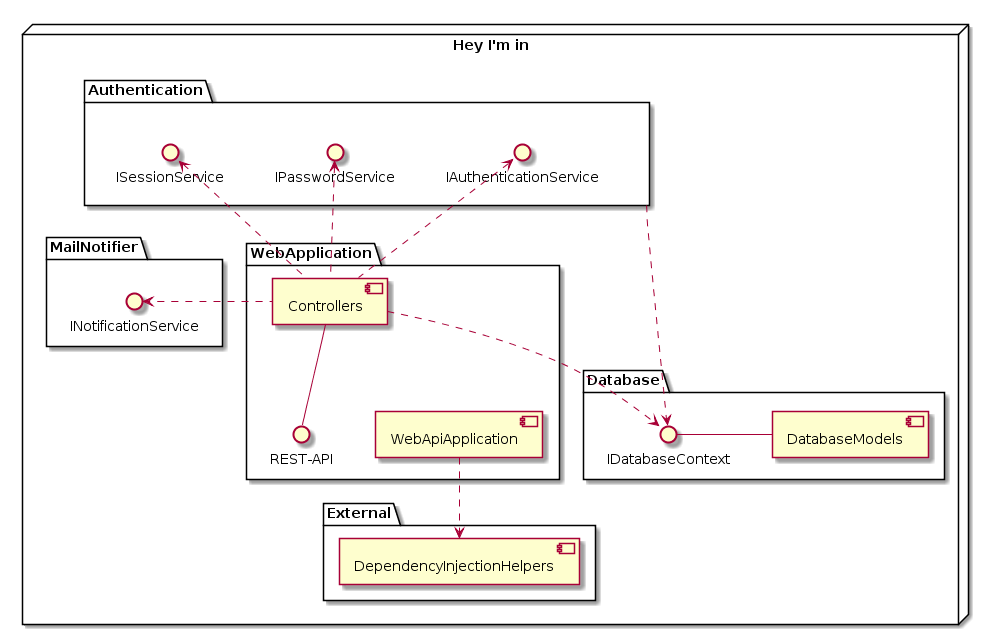

The diagram above was rendered by PlantUML. Its source (embedded in the PNG):
@startuml
skinparam componentStyle uml2

node "Hey I'm in" {
    package "WebApplication" as web {
        interface "REST-API" as rest
        component WebApiApplication
        component Controllers
        Controllers -d- rest
    }
    
    package "Authentication" as auth {
        interface IAuthenticationService
        interface IPasswordService
        interface ISessionService
    }
    
    package "MailNotifier" as mail {
        interface INotificationService
    }
    
    package "Database" as db {
        interface IDatabaseContext
        component DatabaseModels
        DatabaseModels -l- IDatabaseContext
    }
    
    package "External" as ext {
        component "DependencyInjectionHelpers"
    }
    
    INotificationService <.r. Controllers
    Controllers .u.> ISessionService
    Controllers .u.> IPasswordService
    Controllers .u.> IAuthenticationService
    WebApiApplication .d.> DependencyInjectionHelpers
    WebApiApplication -[hidden]l- rest

    auth ..> IDatabaseContext
    Controllers ..> IDatabaseContext
}
@enduml